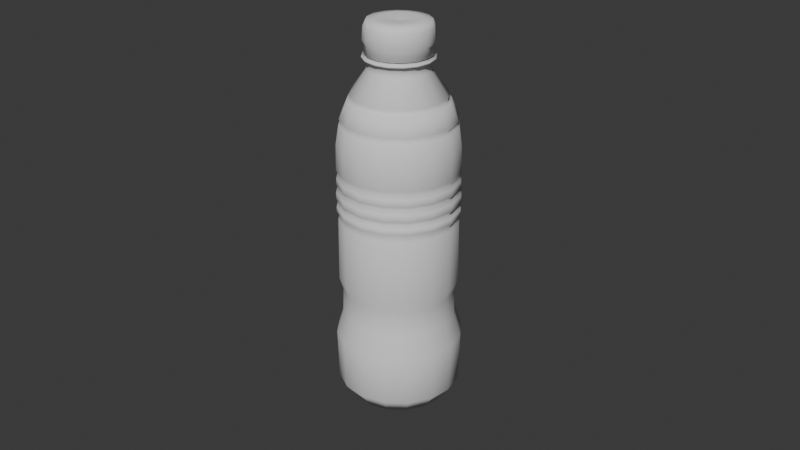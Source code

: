 # Source: plastic_bottle.blend  (saved by Blender 4.5.90; exported with 4.5.12 LTS)
import bpy
from mathutils import Matrix  # noqa: F401  (used for matrix-valued properties, if any)

bpy.ops.wm.read_factory_settings(use_empty=True)
scene = bpy.context.scene
scene.name = 'Scene'

# ---- collections
col_collection = bpy.data.collections.new('Collection'); scene.collection.children.link(col_collection)

# ---- world
world_world = bpy.data.worlds.new('World'); scene.world = world_world
world_world.use_nodes = True; world_world.node_tree.nodes.clear()
_N = world_world.node_tree.nodes; _L = world_world.node_tree.links
n0 = _N.new('ShaderNodeOutputWorld'); n0.name = 'World Output'; n0.location = (200, 100)
n1 = _N.new('ShaderNodeBackground'); n1.name = 'Background'; n1.location = (-200, 100)
n1.inputs[0].default_value = (0.05088, 0.05088, 0.05088, 1.0)
_L.new(n1.outputs[0], n0.inputs[0])
n0.is_active_output = True
world_world.color = (0.05088, 0.05088, 0.05088)
world_world.sun_shadow_jitter_overblur = 0.0

# ---- cameras
cam_camera = bpy.data.cameras.new('Camera')
cam_camera.clip_end = 100.0
cam_camera.ortho_scale = 7.314

# ---- meshes
me_plane = bpy.data.meshes.new('Plane')
me_plane.from_pydata([(-0.5301, 0.3699, -1.811), (-0.5435, 0.3783, -1.275), (0.00275, 0.011, -1.945), (-0.41, 0.2945, -2.0), (-0.4834, 0.3406, -1.039), (-0.4767, 0.3364, -0.7628), (-0.5101, 0.3574, -0.6367), (-0.5056, 0.3546, 0.03958), (-0.4945, 0.3475, 0.07917), (-0.5168, 0.3616, 0.1267), (-0.5168, 0.3616, 0.1821), (-0.4922, 0.3461, 0.2164), (-0.519, 0.363, 0.2613), (-0.519, 0.363, 0.3378), (-0.4945, 0.3475, 0.3827), (-0.5146, 0.3602, 0.417), (-0.5146, 0.3602, 0.4909), (-0.4967, 0.3489, 0.5305), (-0.5146, 0.3602, 0.578), (-0.5123, 0.3588, 0.8445), (-0.4855, 0.3419, 1.05), (-0.4676, 0.3307, 1.077), (-0.4811, 0.3391, 1.106), (-0.414, 0.297, 1.288), (-0.3827, 0.2773, 1.301), (-0.3961, 0.2857, 1.343), (-0.2509, 0.1945, 1.591), (-0.2464, 0.1916, 1.702), (-0.2889, 0.2183, 1.705), (-0.2889, 0.2183, 1.723), (-0.2375, 0.186, 1.742), (-0.2688, 0.2057, 1.75), (-0.2672, 0.2047, 1.845), (-0.2829, 0.2145, 1.877), (-0.2739, 0.2089, 2.017), (-0.2538, 0.1963, 2.069), (-0.1577, 0.1359, 2.083), (0.0006392, 0.003546, 2.055)], [(3, 0), (1, 4), (0, 1), (2, 3), (4, 5), (5, 6), (6, 7), (7, 8), (8, 9), (9, 10), (10, 11), (11, 12), (12, 13), (13, 14), (14, 15), (15, 16), (16, 17), (17, 18), (18, 19), (19, 20), (20, 21), (21, 22), (22, 23), (23, 24), (24, 25), (25, 26), (26, 27), (27, 28), (28, 29), (29, 30), (30, 31), (31, 32), (32, 33), (33, 34), (34, 35), (35, 36), (36, 37)], [])
_uv = me_plane.uv_layers.new(name='UVMap')
_uv.uv.foreach_set('vector', [])
me_plane.update()

# ---- objects
ob_camera = bpy.data.objects.new('Camera', cam_camera)
ob_empty = bpy.data.objects.new('Empty', None)
ob_plane = bpy.data.objects.new('Plane', me_plane)

# ---- transforms, parenting, visibility, modifiers, constraints
ob_camera.location = (7.359, -6.926, 4.958)
ob_camera.rotation_euler = (1.109, 0.0, 0.8149)
ob_camera.lock_rotations_4d = False
ob_camera.empty_display_type = 'ARROWS'
ob_camera.color = (0.0, 0.0, 0.0, 0.0)
ob_camera.display_type = 'WIRE'
ob_camera.lineart.crease_threshold = 0.0
ob_empty.location = (3.045e-17, -0.1371, -0.05674)
ob_empty.rotation_euler = (1.571, -0.0, 1.571)
ob_empty.empty_display_type = 'IMAGE'
ob_empty.empty_display_size = 5.0
ob_empty.empty_image_depth = 'BACK'
ob_empty.show_empty_image_perspective = False
ob_empty.empty_image_side = 'FRONT'
ob_plane.location = (0.0, 0.0, 0.0)
_m = ob_plane.modifiers.new('Screw', 'SCREW')

# ---- collection membership
col_collection.objects.link(ob_camera)
col_collection.objects.link(ob_empty)
col_collection.objects.link(ob_plane)

# ---- scene / render settings (as saved in the file)
scene.camera = ob_camera
scene.frame_start = 1; scene.frame_end = 250; scene.frame_set(1)
scene.render.engine = 'BLENDER_EEVEE_NEXT'
bpy.context.view_layer.update()

# ---- added for rendering (the .blend has no usable light): sun
light_auto_sun = bpy.data.lights.new('AutoSun', 'SUN')
light_auto_sun.energy = 3.0
light_auto_sun.angle = 0.0523599
ob_auto_sun = bpy.data.objects.new('AutoSun', light_auto_sun)
scene.collection.objects.link(ob_auto_sun)
ob_auto_sun.rotation_euler = (0.872665, 0.174533, 0.523599)
bpy.context.view_layer.update()
